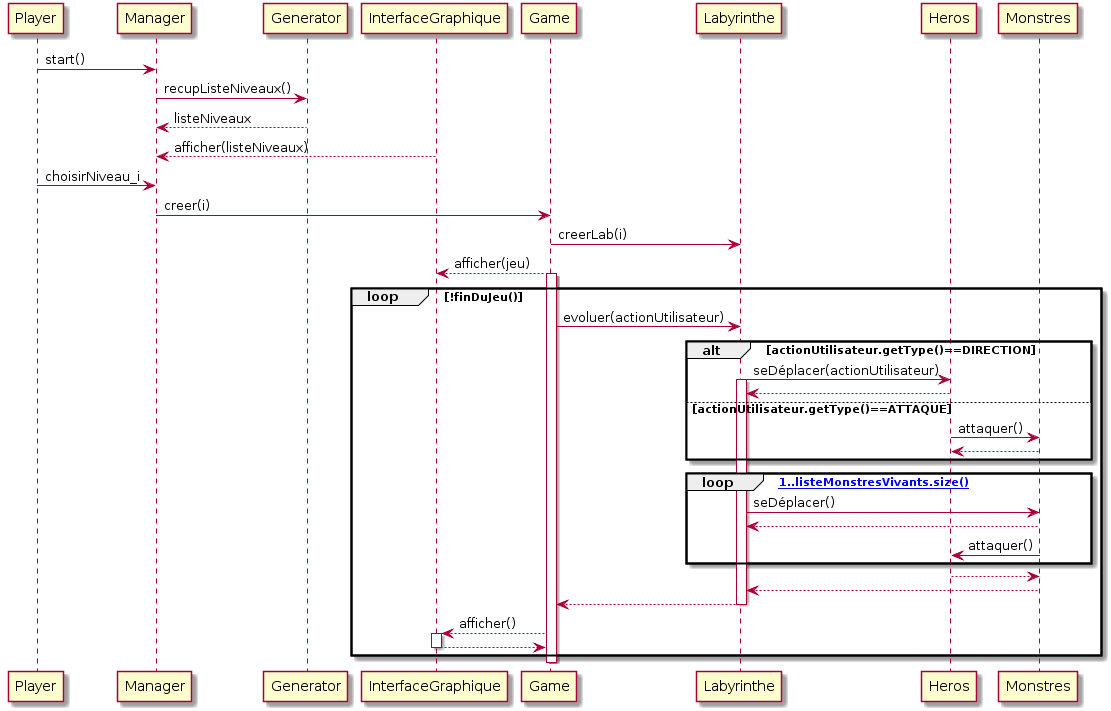

The diagram above was rendered by PlantUML. Its source (embedded in the PNG):
@startuml
Player -> Manager: start()
Manager -> Generator:recupListeNiveaux() 
Generator--> Manager: listeNiveaux
InterfaceGraphique --> Manager:afficher(listeNiveaux)

Player -> Manager: choisirNiveau_i
Manager -> Game: creer(i)

Game -> Labyrinthe: creerLab(i)
Game--> InterfaceGraphique:afficher(jeu)
activate Game
loop !finDuJeu()
Game-> Labyrinthe: evoluer(actionUtilisateur)
alt actionUtilisateur.getType()==DIRECTION
Labyrinthe ->Heros :seDéplacer(actionUtilisateur)
activate Labyrinthe

Heros --> Labyrinthe
else actionUtilisateur.getType()==ATTAQUE
Heros -> Monstres :attaquer()
Monstres --> Heros
end
collections Monstres
loop [1..listeMonstresVivants.size()]
Labyrinthe -> Monstres: seDéplacer()
Monstres --> Labyrinthe
Monstres -> Heros :attaquer()

end
Heros --> Monstres

Monstres --> Labyrinthe
Labyrinthe--> Game
deactivate Labyrinthe
Game --> InterfaceGraphique :afficher()
activate InterfaceGraphique
InterfaceGraphique --> Game
deactivate InterfaceGraphique
 end
deactivate Game
@enduml